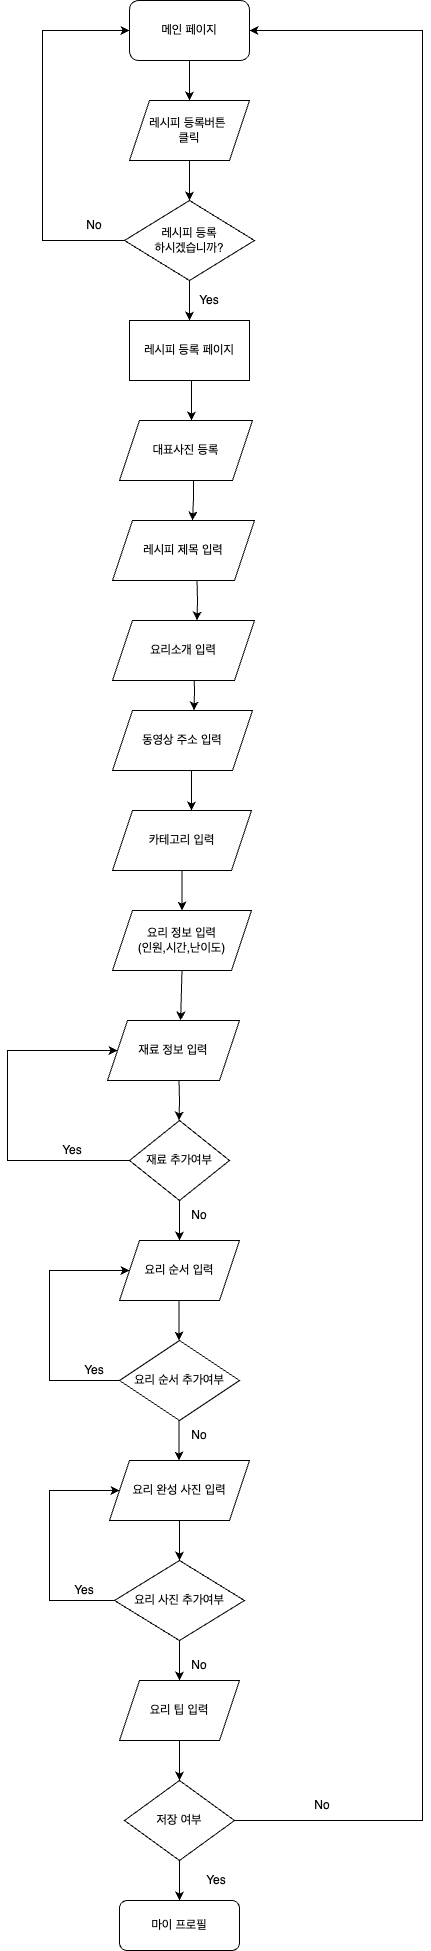

The diagram above was exported from draw.io. Its source (the exported page's mxGraphModel, read from the mxfile embedded in the PNG):
<mxGraphModel dx="1100" dy="1780" grid="1" gridSize="10" guides="1" tooltips="1" connect="1" arrows="1" fold="1" page="1" pageScale="1" pageWidth="827" pageHeight="1169" math="0" shadow="0">
  <root>
    <mxCell id="0" />
    <mxCell id="1" parent="0" />
    <mxCell id="PDdp1i0woQZ-7Fez4T-h-2" value="" style="endArrow=classic;html=1;rounded=0;exitX=0.5;exitY=1;exitDx=0;exitDy=0;" edge="1" parent="1">
      <mxGeometry width="50" height="50" relative="1" as="geometry">
        <mxPoint x="419" y="350" as="sourcePoint" />
        <mxPoint x="419" y="390" as="targetPoint" />
      </mxGeometry>
    </mxCell>
    <mxCell id="PDdp1i0woQZ-7Fez4T-h-5" value="" style="edgeStyle=orthogonalEdgeStyle;rounded=0;orthogonalLoop=1;jettySize=auto;html=1;" edge="1" parent="1">
      <mxGeometry relative="1" as="geometry">
        <mxPoint x="424.5" y="550" as="sourcePoint" />
        <mxPoint x="424.5" y="590" as="targetPoint" />
      </mxGeometry>
    </mxCell>
    <mxCell id="PDdp1i0woQZ-7Fez4T-h-12" value="" style="edgeStyle=orthogonalEdgeStyle;rounded=0;orthogonalLoop=1;jettySize=auto;html=1;" edge="1" parent="1">
      <mxGeometry relative="1" as="geometry">
        <mxPoint x="421.5" y="640" as="sourcePoint" />
        <mxPoint x="421.5" y="680" as="targetPoint" />
      </mxGeometry>
    </mxCell>
    <mxCell id="PDdp1i0woQZ-7Fez4T-h-16" value="레시피 제목 입력" style="shape=parallelogram;perimeter=parallelogramPerimeter;whiteSpace=wrap;html=1;fixedSize=1;" vertex="1" parent="1">
      <mxGeometry x="340" y="490" width="142" height="60" as="geometry" />
    </mxCell>
    <mxCell id="PDdp1i0woQZ-7Fez4T-h-17" value="&lt;meta charset=&quot;utf-8&quot;&gt;&lt;span style=&quot;color: rgb(0, 0, 0); font-family: Helvetica; font-size: 12px; font-style: normal; font-variant-ligatures: normal; font-variant-caps: normal; font-weight: 400; letter-spacing: normal; orphans: 2; text-align: center; text-indent: 0px; text-transform: none; widows: 2; word-spacing: 0px; -webkit-text-stroke-width: 0px; white-space: normal; background-color: rgb(251, 251, 251); text-decoration-thickness: initial; text-decoration-style: initial; text-decoration-color: initial; display: inline !important; float: none;&quot;&gt;요리소개 입력&lt;/span&gt;" style="shape=parallelogram;perimeter=parallelogramPerimeter;whiteSpace=wrap;html=1;fixedSize=1;" vertex="1" parent="1">
      <mxGeometry x="340" y="590" width="142" height="60" as="geometry" />
    </mxCell>
    <mxCell id="PDdp1i0woQZ-7Fez4T-h-95" value="" style="edgeStyle=orthogonalEdgeStyle;rounded=0;orthogonalLoop=1;jettySize=auto;html=1;exitX=0.5;exitY=1;exitDx=0;exitDy=0;" edge="1" parent="1" source="PDdp1i0woQZ-7Fez4T-h-18" target="PDdp1i0woQZ-7Fez4T-h-94">
      <mxGeometry relative="1" as="geometry">
        <Array as="points">
          <mxPoint x="419" y="740" />
          <mxPoint x="419" y="810" />
        </Array>
      </mxGeometry>
    </mxCell>
    <mxCell id="PDdp1i0woQZ-7Fez4T-h-18" value="동영상 주소 입력" style="shape=parallelogram;perimeter=parallelogramPerimeter;whiteSpace=wrap;html=1;fixedSize=1;" vertex="1" parent="1">
      <mxGeometry x="340" y="680" width="140" height="60" as="geometry" />
    </mxCell>
    <mxCell id="PDdp1i0woQZ-7Fez4T-h-37" value="재료 정보 입력" style="shape=parallelogram;perimeter=parallelogramPerimeter;whiteSpace=wrap;html=1;fixedSize=1;" vertex="1" parent="1">
      <mxGeometry x="335" y="990" width="132" height="60" as="geometry" />
    </mxCell>
    <mxCell id="PDdp1i0woQZ-7Fez4T-h-38" value="" style="edgeStyle=none;rounded=0;orthogonalLoop=1;jettySize=auto;html=1;" edge="1" parent="1" source="PDdp1i0woQZ-7Fez4T-h-39">
      <mxGeometry relative="1" as="geometry">
        <mxPoint x="407" y="1210" as="targetPoint" />
      </mxGeometry>
    </mxCell>
    <mxCell id="PDdp1i0woQZ-7Fez4T-h-39" value="재료 추가여부" style="rhombus;whiteSpace=wrap;html=1;" vertex="1" parent="1">
      <mxGeometry x="357" y="1090" width="100" height="80" as="geometry" />
    </mxCell>
    <mxCell id="PDdp1i0woQZ-7Fez4T-h-40" value="" style="edgeStyle=orthogonalEdgeStyle;rounded=0;orthogonalLoop=1;jettySize=auto;html=1;" edge="1" parent="1">
      <mxGeometry relative="1" as="geometry">
        <mxPoint x="406.5" y="1050" as="sourcePoint" />
        <mxPoint x="406.5" y="1090" as="targetPoint" />
      </mxGeometry>
    </mxCell>
    <mxCell id="PDdp1i0woQZ-7Fez4T-h-41" value="" style="endArrow=classic;html=1;rounded=0;exitX=0;exitY=0.5;exitDx=0;exitDy=0;edgeStyle=orthogonalEdgeStyle;entryX=0;entryY=0.5;entryDx=0;entryDy=0;" edge="1" parent="1" source="PDdp1i0woQZ-7Fez4T-h-39" target="PDdp1i0woQZ-7Fez4T-h-37">
      <mxGeometry width="50" height="50" relative="1" as="geometry">
        <mxPoint x="377" y="1100" as="sourcePoint" />
        <mxPoint x="335" y="1020" as="targetPoint" />
        <Array as="points">
          <mxPoint x="235" y="1130" />
          <mxPoint x="235" y="1020" />
        </Array>
      </mxGeometry>
    </mxCell>
    <mxCell id="PDdp1i0woQZ-7Fez4T-h-42" value="Yes" style="text;strokeColor=none;align=center;fillColor=none;html=1;verticalAlign=middle;whiteSpace=wrap;rounded=0;" vertex="1" parent="1">
      <mxGeometry x="265" y="1100" width="70" height="40" as="geometry" />
    </mxCell>
    <mxCell id="PDdp1i0woQZ-7Fez4T-h-43" value="요리 순서 입력" style="shape=parallelogram;perimeter=parallelogramPerimeter;whiteSpace=wrap;html=1;fixedSize=1;" vertex="1" parent="1">
      <mxGeometry x="347" y="1210" width="120" height="60" as="geometry" />
    </mxCell>
    <mxCell id="PDdp1i0woQZ-7Fez4T-h-44" value="요리 순서 추가여부" style="rhombus;whiteSpace=wrap;html=1;" vertex="1" parent="1">
      <mxGeometry x="347" y="1310" width="120" height="80" as="geometry" />
    </mxCell>
    <mxCell id="PDdp1i0woQZ-7Fez4T-h-45" value="" style="edgeStyle=none;rounded=0;orthogonalLoop=1;jettySize=auto;html=1;" edge="1" parent="1">
      <mxGeometry relative="1" as="geometry">
        <mxPoint x="406.5" y="1270" as="sourcePoint" />
        <mxPoint x="406.5" y="1310" as="targetPoint" />
      </mxGeometry>
    </mxCell>
    <mxCell id="PDdp1i0woQZ-7Fez4T-h-46" value="" style="endArrow=classic;html=1;rounded=0;exitX=0;exitY=0.5;exitDx=0;exitDy=0;entryX=0;entryY=0.5;entryDx=0;entryDy=0;" edge="1" parent="1" source="PDdp1i0woQZ-7Fez4T-h-44" target="PDdp1i0woQZ-7Fez4T-h-43">
      <mxGeometry width="50" height="50" relative="1" as="geometry">
        <mxPoint x="377" y="1160" as="sourcePoint" />
        <mxPoint x="427" y="1110" as="targetPoint" />
        <Array as="points">
          <mxPoint x="277" y="1350" />
          <mxPoint x="277" y="1240" />
        </Array>
      </mxGeometry>
    </mxCell>
    <mxCell id="PDdp1i0woQZ-7Fez4T-h-47" value="Yes" style="text;strokeColor=none;align=center;fillColor=none;html=1;verticalAlign=middle;whiteSpace=wrap;rounded=0;" vertex="1" parent="1">
      <mxGeometry x="287" y="1320" width="70" height="40" as="geometry" />
    </mxCell>
    <mxCell id="PDdp1i0woQZ-7Fez4T-h-48" value="No" style="text;strokeColor=none;align=center;fillColor=none;html=1;verticalAlign=middle;whiteSpace=wrap;rounded=0;" vertex="1" parent="1">
      <mxGeometry x="397" y="1170" width="60" height="30" as="geometry" />
    </mxCell>
    <mxCell id="PDdp1i0woQZ-7Fez4T-h-49" value="No" style="text;strokeColor=none;align=center;fillColor=none;html=1;verticalAlign=middle;whiteSpace=wrap;rounded=0;" vertex="1" parent="1">
      <mxGeometry x="397" y="1390" width="60" height="30" as="geometry" />
    </mxCell>
    <mxCell id="PDdp1i0woQZ-7Fez4T-h-50" value="" style="edgeStyle=none;rounded=0;orthogonalLoop=1;jettySize=auto;html=1;" edge="1" parent="1">
      <mxGeometry relative="1" as="geometry">
        <mxPoint x="406.5" y="1390" as="sourcePoint" />
        <mxPoint x="406.5" y="1430" as="targetPoint" />
      </mxGeometry>
    </mxCell>
    <mxCell id="PDdp1i0woQZ-7Fez4T-h-104" value="" style="edgeStyle=orthogonalEdgeStyle;rounded=0;orthogonalLoop=1;jettySize=auto;html=1;exitX=0.556;exitY=0.983;exitDx=0;exitDy=0;exitPerimeter=0;" edge="1" parent="1" source="PDdp1i0woQZ-7Fez4T-h-59">
      <mxGeometry relative="1" as="geometry">
        <mxPoint x="420" y="490" as="targetPoint" />
      </mxGeometry>
    </mxCell>
    <mxCell id="PDdp1i0woQZ-7Fez4T-h-59" value="대표사진 등록" style="shape=parallelogram;perimeter=parallelogramPerimeter;whiteSpace=wrap;html=1;fixedSize=1;" vertex="1" parent="1">
      <mxGeometry x="347" y="390" width="133" height="60" as="geometry" />
    </mxCell>
    <mxCell id="PDdp1i0woQZ-7Fez4T-h-67" value="" style="edgeStyle=orthogonalEdgeStyle;rounded=0;orthogonalLoop=1;jettySize=auto;html=1;" edge="1" parent="1" source="PDdp1i0woQZ-7Fez4T-h-65" target="PDdp1i0woQZ-7Fez4T-h-66">
      <mxGeometry relative="1" as="geometry" />
    </mxCell>
    <mxCell id="PDdp1i0woQZ-7Fez4T-h-65" value="요리 완성 사진 입력" style="shape=parallelogram;perimeter=parallelogramPerimeter;whiteSpace=wrap;html=1;fixedSize=1;" vertex="1" parent="1">
      <mxGeometry x="337" y="1430" width="140" height="60" as="geometry" />
    </mxCell>
    <mxCell id="PDdp1i0woQZ-7Fez4T-h-74" value="" style="edgeStyle=orthogonalEdgeStyle;rounded=0;orthogonalLoop=1;jettySize=auto;html=1;" edge="1" parent="1" source="PDdp1i0woQZ-7Fez4T-h-66" target="PDdp1i0woQZ-7Fez4T-h-73">
      <mxGeometry relative="1" as="geometry" />
    </mxCell>
    <mxCell id="PDdp1i0woQZ-7Fez4T-h-66" value="요리 사진 추가여부" style="rhombus;whiteSpace=wrap;html=1;" vertex="1" parent="1">
      <mxGeometry x="342" y="1530" width="130" height="80" as="geometry" />
    </mxCell>
    <mxCell id="PDdp1i0woQZ-7Fez4T-h-68" value="Yes" style="text;strokeColor=none;align=center;fillColor=none;html=1;verticalAlign=middle;whiteSpace=wrap;rounded=0;" vertex="1" parent="1">
      <mxGeometry x="277" y="1540" width="70" height="40" as="geometry" />
    </mxCell>
    <mxCell id="PDdp1i0woQZ-7Fez4T-h-69" value="" style="endArrow=classic;html=1;rounded=0;exitX=0;exitY=0.5;exitDx=0;exitDy=0;entryX=0;entryY=0.5;entryDx=0;entryDy=0;" edge="1" parent="1" source="PDdp1i0woQZ-7Fez4T-h-66" target="PDdp1i0woQZ-7Fez4T-h-65">
      <mxGeometry width="50" height="50" relative="1" as="geometry">
        <mxPoint x="357" y="1360" as="sourcePoint" />
        <mxPoint x="367" y="1250" as="targetPoint" />
        <Array as="points">
          <mxPoint x="277" y="1570" />
          <mxPoint x="277" y="1460" />
        </Array>
      </mxGeometry>
    </mxCell>
    <mxCell id="PDdp1i0woQZ-7Fez4T-h-70" value="No" style="text;strokeColor=none;align=center;fillColor=none;html=1;verticalAlign=middle;whiteSpace=wrap;rounded=0;" vertex="1" parent="1">
      <mxGeometry x="397" y="1620" width="60" height="30" as="geometry" />
    </mxCell>
    <mxCell id="PDdp1i0woQZ-7Fez4T-h-76" value="" style="edgeStyle=orthogonalEdgeStyle;rounded=0;orthogonalLoop=1;jettySize=auto;html=1;" edge="1" parent="1" source="PDdp1i0woQZ-7Fez4T-h-73" target="PDdp1i0woQZ-7Fez4T-h-75">
      <mxGeometry relative="1" as="geometry" />
    </mxCell>
    <mxCell id="PDdp1i0woQZ-7Fez4T-h-73" value="요리 팁 입력" style="shape=parallelogram;perimeter=parallelogramPerimeter;whiteSpace=wrap;html=1;fixedSize=1;" vertex="1" parent="1">
      <mxGeometry x="347" y="1650" width="120" height="60" as="geometry" />
    </mxCell>
    <mxCell id="PDdp1i0woQZ-7Fez4T-h-79" value="" style="edgeStyle=orthogonalEdgeStyle;rounded=0;orthogonalLoop=1;jettySize=auto;html=1;" edge="1" parent="1" source="PDdp1i0woQZ-7Fez4T-h-75" target="PDdp1i0woQZ-7Fez4T-h-78">
      <mxGeometry relative="1" as="geometry" />
    </mxCell>
    <mxCell id="PDdp1i0woQZ-7Fez4T-h-75" value="저장 여부" style="rhombus;whiteSpace=wrap;html=1;" vertex="1" parent="1">
      <mxGeometry x="352" y="1750" width="110" height="80" as="geometry" />
    </mxCell>
    <mxCell id="PDdp1i0woQZ-7Fez4T-h-78" value="마이 프로필" style="rounded=1;whiteSpace=wrap;html=1;" vertex="1" parent="1">
      <mxGeometry x="347" y="1870" width="120" height="50" as="geometry" />
    </mxCell>
    <mxCell id="PDdp1i0woQZ-7Fez4T-h-85" value="" style="edgeStyle=orthogonalEdgeStyle;rounded=0;orthogonalLoop=1;jettySize=auto;html=1;" edge="1" parent="1" source="PDdp1i0woQZ-7Fez4T-h-80">
      <mxGeometry relative="1" as="geometry">
        <mxPoint x="417" y="70" as="targetPoint" />
      </mxGeometry>
    </mxCell>
    <mxCell id="PDdp1i0woQZ-7Fez4T-h-80" value="메인 페이지" style="rounded=1;whiteSpace=wrap;html=1;" vertex="1" parent="1">
      <mxGeometry x="357" y="-30" width="120" height="60" as="geometry" />
    </mxCell>
    <mxCell id="PDdp1i0woQZ-7Fez4T-h-88" value="" style="edgeStyle=orthogonalEdgeStyle;rounded=0;orthogonalLoop=1;jettySize=auto;html=1;" edge="1" parent="1" source="PDdp1i0woQZ-7Fez4T-h-86" target="PDdp1i0woQZ-7Fez4T-h-87">
      <mxGeometry relative="1" as="geometry" />
    </mxCell>
    <mxCell id="PDdp1i0woQZ-7Fez4T-h-86" value="레시피 등록버튼&amp;nbsp;&lt;div&gt;클릭&lt;/div&gt;" style="shape=parallelogram;perimeter=parallelogramPerimeter;whiteSpace=wrap;html=1;fixedSize=1;" vertex="1" parent="1">
      <mxGeometry x="357" y="70" width="120" height="60" as="geometry" />
    </mxCell>
    <mxCell id="PDdp1i0woQZ-7Fez4T-h-87" value="레시피 등록&lt;div&gt;하시겠습니까?&lt;/div&gt;" style="rhombus;whiteSpace=wrap;html=1;" vertex="1" parent="1">
      <mxGeometry x="352" y="170" width="130" height="80" as="geometry" />
    </mxCell>
    <mxCell id="PDdp1i0woQZ-7Fez4T-h-89" value="" style="endArrow=classic;html=1;rounded=0;exitX=0;exitY=0.5;exitDx=0;exitDy=0;entryX=0;entryY=0.5;entryDx=0;entryDy=0;" edge="1" parent="1" source="PDdp1i0woQZ-7Fez4T-h-87" target="PDdp1i0woQZ-7Fez4T-h-80">
      <mxGeometry width="50" height="50" relative="1" as="geometry">
        <mxPoint x="520" y="290" as="sourcePoint" />
        <mxPoint x="570" y="240" as="targetPoint" />
        <Array as="points">
          <mxPoint x="270" y="210" />
          <mxPoint x="270" />
        </Array>
      </mxGeometry>
    </mxCell>
    <mxCell id="PDdp1i0woQZ-7Fez4T-h-90" value="No" style="text;strokeColor=none;align=center;fillColor=none;html=1;verticalAlign=middle;whiteSpace=wrap;rounded=0;" vertex="1" parent="1">
      <mxGeometry x="292" y="180" width="60" height="30" as="geometry" />
    </mxCell>
    <mxCell id="PDdp1i0woQZ-7Fez4T-h-91" value="" style="endArrow=classic;html=1;rounded=0;exitX=0.5;exitY=1;exitDx=0;exitDy=0;entryX=0.5;entryY=0;entryDx=0;entryDy=0;" edge="1" parent="1" source="PDdp1i0woQZ-7Fez4T-h-87" target="PDdp1i0woQZ-7Fez4T-h-93">
      <mxGeometry width="50" height="50" relative="1" as="geometry">
        <mxPoint x="520" y="250" as="sourcePoint" />
        <mxPoint x="417" y="300" as="targetPoint" />
        <Array as="points">
          <mxPoint x="417" y="270" />
        </Array>
      </mxGeometry>
    </mxCell>
    <mxCell id="PDdp1i0woQZ-7Fez4T-h-92" value="Yes" style="text;strokeColor=none;align=center;fillColor=none;html=1;verticalAlign=middle;whiteSpace=wrap;rounded=0;" vertex="1" parent="1">
      <mxGeometry x="402" y="250" width="70" height="40" as="geometry" />
    </mxCell>
    <mxCell id="PDdp1i0woQZ-7Fez4T-h-93" value="레시피 등록 페이지" style="rounded=0;whiteSpace=wrap;html=1;" vertex="1" parent="1">
      <mxGeometry x="357" y="290" width="120" height="60" as="geometry" />
    </mxCell>
    <mxCell id="PDdp1i0woQZ-7Fez4T-h-98" value="" style="edgeStyle=orthogonalEdgeStyle;rounded=0;orthogonalLoop=1;jettySize=auto;html=1;" edge="1" parent="1" source="PDdp1i0woQZ-7Fez4T-h-94" target="PDdp1i0woQZ-7Fez4T-h-97">
      <mxGeometry relative="1" as="geometry" />
    </mxCell>
    <mxCell id="PDdp1i0woQZ-7Fez4T-h-94" value="카테고리 입력" style="shape=parallelogram;perimeter=parallelogramPerimeter;whiteSpace=wrap;html=1;fixedSize=1;" vertex="1" parent="1">
      <mxGeometry x="340" y="780" width="139" height="60" as="geometry" />
    </mxCell>
    <mxCell id="PDdp1i0woQZ-7Fez4T-h-97" value="요리 정보 입력&lt;div&gt;(인원,시간,난이도)&lt;/div&gt;" style="shape=parallelogram;perimeter=parallelogramPerimeter;whiteSpace=wrap;html=1;fixedSize=1;" vertex="1" parent="1">
      <mxGeometry x="340" y="880" width="139" height="60" as="geometry" />
    </mxCell>
    <mxCell id="PDdp1i0woQZ-7Fez4T-h-100" value="Yes" style="text;strokeColor=none;align=center;fillColor=none;html=1;verticalAlign=middle;whiteSpace=wrap;rounded=0;" vertex="1" parent="1">
      <mxGeometry x="409" y="1830" width="70" height="40" as="geometry" />
    </mxCell>
    <mxCell id="PDdp1i0woQZ-7Fez4T-h-101" value="" style="endArrow=classic;html=1;rounded=0;exitX=1;exitY=0.5;exitDx=0;exitDy=0;entryX=1;entryY=0.5;entryDx=0;entryDy=0;" edge="1" parent="1" source="PDdp1i0woQZ-7Fez4T-h-75" target="PDdp1i0woQZ-7Fez4T-h-80">
      <mxGeometry width="50" height="50" relative="1" as="geometry">
        <mxPoint x="520" y="1940" as="sourcePoint" />
        <mxPoint x="860" y="1690" as="targetPoint" />
        <Array as="points">
          <mxPoint x="650" y="1790" />
          <mxPoint x="650" />
        </Array>
      </mxGeometry>
    </mxCell>
    <mxCell id="PDdp1i0woQZ-7Fez4T-h-102" value="No" style="text;strokeColor=none;align=center;fillColor=none;html=1;verticalAlign=middle;whiteSpace=wrap;rounded=0;" vertex="1" parent="1">
      <mxGeometry x="520" y="1760" width="60" height="30" as="geometry" />
    </mxCell>
    <mxCell id="PDdp1i0woQZ-7Fez4T-h-108" value="" style="endArrow=classic;html=1;rounded=0;exitX=0.5;exitY=1;exitDx=0;exitDy=0;entryX=0.554;entryY=0;entryDx=0;entryDy=0;entryPerimeter=0;" edge="1" parent="1" source="PDdp1i0woQZ-7Fez4T-h-97" target="PDdp1i0woQZ-7Fez4T-h-37">
      <mxGeometry width="50" height="50" relative="1" as="geometry">
        <mxPoint x="520" y="1130" as="sourcePoint" />
        <mxPoint x="570" y="1080" as="targetPoint" />
      </mxGeometry>
    </mxCell>
  </root>
</mxGraphModel>